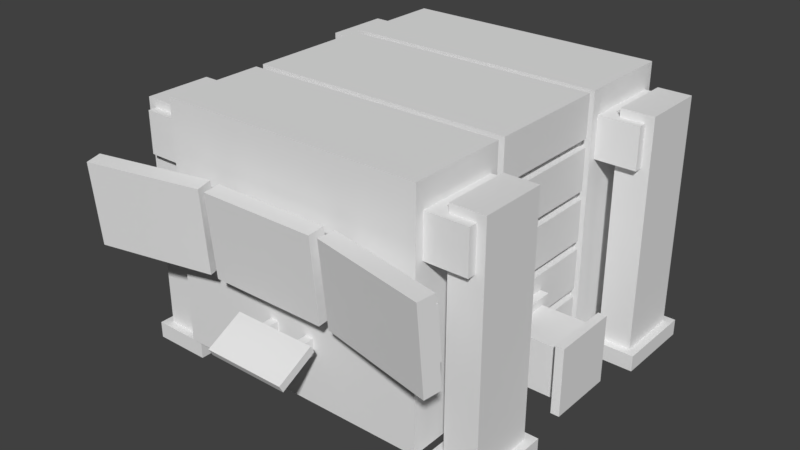 # Source: Digital_Miner.blend  (saved by Blender 2.78.0; exported with 4.5.12 LTS)
import bpy
from mathutils import Matrix  # noqa: F401  (used for matrix-valued properties, if any)

bpy.ops.wm.read_factory_settings(use_empty=True)
scene = bpy.context.scene
scene.name = 'Scene'

# ---- collections
col_collection_1 = bpy.data.collections.new('Collection 1'); scene.collection.children.link(col_collection_1)

# ---- materials (node trees are filled in below, after node groups)
mat_monitor_l = bpy.data.materials.new('monitor_l')
mat_monitor_l.alpha_threshold = 0.0
mat_monitor_l.use_transparent_shadow = False
mat_monitor_l.roughness = 0.5
mat_monitor_c = bpy.data.materials.new('monitor_c')
mat_monitor_c.alpha_threshold = 0.0
mat_monitor_c.use_transparent_shadow = False
mat_monitor_c.roughness = 0.5
mat_monitor_r = bpy.data.materials.new('monitor_r')
mat_monitor_r.alpha_threshold = 0.0
mat_monitor_r.use_transparent_shadow = False
mat_monitor_r.roughness = 0.5
mat_digital_miner = bpy.data.materials.new('digital_miner')
mat_digital_miner.alpha_threshold = 0.0
mat_digital_miner.use_transparent_shadow = False
mat_digital_miner.roughness = 0.5
mat_digital_miner_ports = bpy.data.materials.new('digital_miner_ports')
mat_digital_miner_ports.alpha_threshold = 0.0
mat_digital_miner_ports.use_transparent_shadow = False
mat_digital_miner_ports.roughness = 0.5

# ---- material node trees

# ---- world
world_world = bpy.data.worlds.new('World'); scene.world = world_world
world_world.color = (0.05088, 0.05088, 0.05088)
world_world.use_sun_shadow = False
world_world.sun_shadow_jitter_overblur = 0.0
world_world.cycles.sampling_method = 'MANUAL'

# ---- meshes
me_monitors = bpy.data.meshes.new('monitors')
me_monitors.from_pydata([(-0.4968, -0.309, 0.09632), (-0.5081, -0.2558, -0.5263), (-1.364, -0.4377, -0.5263), (-1.379, -0.3692, 0.1072), (-0.5227, -0.1872, 0.1072), (-0.534, -0.1339, -0.5154), (-1.39, -0.3159, -0.5154), (-1.353, -0.491, 0.09632), (-0.5861, -0.1896, -0.01731), (-0.5929, -0.1576, -0.3909), (-1.327, -0.3135, -0.3909), (-1.333, -0.2846, -0.01187), (-0.599, -0.1287, -0.01187), (-0.6058, -0.0967, -0.3854), (-1.339, -0.2526, -0.3854), (-1.32, -0.3455, -0.01731), (1.353, -0.491, 0.09632), (1.364, -0.4377, -0.5263), (0.5081, -0.2558, -0.5263), (0.5227, -0.1872, 0.1072), (1.379, -0.3692, 0.1072), (1.39, -0.3159, -0.5154), (0.534, -0.1339, -0.5154), (0.4968, -0.309, 0.09632), (1.32, -0.3455, -0.01731), (1.327, -0.3135, -0.3909), (0.5929, -0.1576, -0.3909), (0.599, -0.1287, -0.01187), (1.333, -0.2846, -0.01187), (1.339, -0.2526, -0.3854), (0.6058, -0.0967, -0.3854), (0.5861, -0.1896, -0.01731), (0.4375, -0.3159, 0.09632), (0.4375, -0.2615, -0.5263), (-0.4375, -0.2615, -0.5263), (-0.4375, -0.1914, 0.1072), (0.4375, -0.1914, 0.1072), (0.4375, -0.1369, -0.5154), (-0.4375, -0.1369, -0.5154), (-0.4375, -0.3159, 0.09632), (0.375, -0.1805, -0.01731), (0.375, -0.1478, -0.3909), (-0.375, -0.1478, -0.3909), (-0.375, -0.1183, -0.01187), (0.375, -0.1183, -0.01187), (0.375, -0.08557, -0.3854), (-0.375, -0.08557, -0.3854), (-0.375, -0.1805, -0.01731), (0.25, -0.1875, -0.125), (0.25, -0.1875, -0.25), (0.125, -0.1875, -0.25), (0.125, -0.0625, -0.125), (0.25, -0.0625, -0.125), (0.25, -0.0625, -0.25), (0.125, -0.0625, -0.25), (0.125, -0.1875, -0.125), (0.5825, -0.219, -0.1446), (0.5825, -0.2081, -0.2692), (0.3328, -0.1951, -0.268), (0.3361, -0.1438, -0.1381), (0.5857, -0.1569, -0.1392), (0.5857, -0.146, -0.2637), (0.3361, -0.1329, -0.2626), (0.3328, -0.206, -0.1435), (-0.25, -0.1875, -0.125), (-0.25, -0.1875, -0.25), (-0.125, -0.1875, -0.25), (-0.125, -0.0625, -0.125), (-0.25, -0.0625, -0.125), (-0.25, -0.0625, -0.25), (-0.125, -0.0625, -0.25), (-0.125, -0.1875, -0.125), (-0.5825, -0.219, -0.1446), (-0.5825, -0.2081, -0.2692), (-0.3328, -0.1951, -0.268), (-0.3361, -0.1438, -0.1381), (-0.5857, -0.1569, -0.1392), (-0.5857, -0.146, -0.2637), (-0.3361, -0.1329, -0.2626), (-0.3328, -0.206, -0.1435)], [], [(4, 0, 1, 5), (7, 3, 6, 2), (4, 3, 7, 0), (1, 2, 6, 5), (0, 7, 2, 1), (3, 4, 5, 6), (12, 8, 9, 13), (15, 11, 14, 10), (12, 11, 15, 8), (9, 10, 14, 13), (11, 12, 13, 14), (20, 16, 17, 21), (23, 19, 22, 18), (20, 19, 23, 16), (17, 18, 22, 21), (16, 23, 18, 17), (19, 20, 21, 22), (28, 24, 25, 29), (31, 27, 30, 26), (28, 27, 31, 24), (25, 26, 30, 29), (27, 28, 29, 30), (36, 32, 33, 37), (39, 35, 38, 34), (36, 35, 39, 32), (33, 34, 38, 37), (32, 39, 34, 33), (35, 36, 37, 38), (44, 40, 41, 45), (47, 43, 46, 42), (44, 43, 47, 40), (41, 42, 46, 45), (43, 44, 45, 46), (52, 48, 49, 53), (55, 51, 54, 50), (52, 51, 55, 48), (49, 50, 54, 53), (60, 59, 63, 56), (57, 58, 62, 61), (56, 63, 58, 57), (59, 60, 61, 62), (68, 64, 65, 69), (71, 67, 70, 66), (68, 67, 71, 64), (65, 66, 70, 69), (76, 75, 79, 72), (73, 74, 78, 77), (72, 79, 74, 73), (75, 76, 77, 78)])
me_monitors.polygons.foreach_set('material_index', [0, 0, 0, 0, 0, 0, 0, 0, 0, 0, 0, 2, 2, 2, 2, 2, 2, 2, 2, 2, 2, 2, 1, 1, 1, 1, 1, 1, 1, 1, 1, 1, 1, 1, 1, 1, 1, 2, 2, 2, 2, 1, 1, 1, 1, 0, 0, 0, 0])
_uv = me_monitors.uv_layers.new(name='UVMap')
_uv.uv.foreach_set('vector', [1.0, 1.0, 0.875, 1.0, 0.875, 0.375, 1.0, 0.375, 0.875, 1.0, 1.0, 1.0, 1.0, 0.375, 0.875, 0.375, 1.0, 1.0, 1.0, 0.125, 0.875, 0.125, 0.875, 1.0, 0.875, 1.0, 0.875, 0.125, 1.0, 0.125, 1.0, 1.0, 0.875, 1.0, 0.0, 1.0, 0.0, 0.375, 0.875, 0.375, 0.875, 0.3125, 0.4375, 0.3125, 0.4375, 0.0, 0.875, 0.0, 0.1875, 0.0, 0.1875, 0.03125, 0.0, 0.03125, 0.0, 0.0, 0.375, 0.0, 0.375, 0.03125, 0.1875, 0.03125, 0.1875, 0.0, 0.0, 0.0, 0.375, 0.0, 0.375, 0.03125, 0.0, 0.03125, 0.0, 0.0, 0.375, 0.0, 0.375, 0.03125, 0.0, 0.03125, 0.375, 0.2188, 0.0, 0.2188, 0.0, 0.03125, 0.375, 0.03125, 1.0, 1.0, 0.875, 1.0, 0.875, 0.375, 1.0, 0.375, 0.875, 1.0, 1.0, 1.0, 1.0, 0.375, 0.875, 0.375, 1.0, 1.0, 1.0, 0.125, 0.875, 0.125, 0.875, 1.0, 0.875, 1.0, 0.875, 0.125, 1.0, 0.125, 1.0, 1.0, 0.875, 1.0, 0.0, 1.0, 0.0, 0.375, 0.875, 0.375, 0.875, 0.3125, 0.4375, 0.3125, 0.4375, 0.0, 0.875, 0.0, 0.1875, 0.0, 0.1875, 0.03125, 0.0, 0.03125, 0.0, 0.0, 0.375, 0.0, 0.375, 0.03125, 0.1875, 0.03125, 0.1875, 0.0, 0.0, 0.0, 0.375, 0.0, 0.375, 0.03125, 0.0, 0.03125, 0.0, 0.0, 0.375, 0.0, 0.375, 0.03125, 0.0, 0.03125, 0.375, 0.2188, 0.0, 0.2188, 0.0, 0.03125, 0.375, 0.03125, 1.0, 1.0, 0.875, 1.0, 0.875, 0.375, 1.0, 0.375, 0.875, 1.0, 1.0, 1.0, 1.0, 0.375, 0.875, 0.375, 1.0, 1.0, 1.0, 0.125, 0.875, 0.125, 0.875, 1.0, 0.875, 1.0, 0.875, 0.125, 1.0, 0.125, 1.0, 1.0, 0.875, 1.0, 0.0, 1.0, 0.0, 0.375, 0.875, 0.375, 0.875, 0.3125, 0.4375, 0.3125, 0.4375, 0.0, 0.875, 0.0, 0.1875, 0.0, 0.1875, 0.03125, 0.0, 0.03125, 0.0, 0.0, 0.375, 0.0, 0.375, 0.03125, 0.1875, 0.03125, 0.1875, 0.0, 0.0, 0.0, 0.375, 0.0, 0.375, 0.03125, 0.0, 0.03125, 0.0, 0.0, 0.375, 0.0, 0.375, 0.03125, 0.0, 0.03125, 0.375, 0.2188, 0.0, 0.2188, 0.0, 0.03125, 0.375, 0.03125, 0.4375, 0.125, 0.375, 0.125, 0.375, 0.0625, 0.4375, 0.0625, 0.375, 0.1875, 0.4375, 0.1875, 0.4375, 0.25, 0.375, 0.25, 0.4375, 0.125, 0.4375, 0.1875, 0.375, 0.1875, 0.375, 0.125, 0.375, 0.0625, 0.375, 0.0, 0.4375, 0.0, 0.4375, 0.0625, 0.4375, 0.375, 0.3125, 0.375, 0.3125, 0.3438, 0.4375, 0.3438, 0.4375, 0.2812, 0.3125, 0.2812, 0.3125, 0.25, 0.4375, 0.25, 0.4375, 0.3438, 0.3125, 0.3438, 0.3125, 0.2812, 0.4375, 0.2812, 0.3125, 0.3438, 0.4375, 0.3438, 0.4375, 0.2812, 0.3125, 0.2812, 0.4375, 0.125, 0.375, 0.125, 0.375, 0.0625, 0.4375, 0.0625, 0.375, 0.1875, 0.4375, 0.1875, 0.4375, 0.25, 0.375, 0.25, 0.4375, 0.125, 0.4375, 0.1875, 0.375, 0.1875, 0.375, 0.125, 0.375, 0.0625, 0.375, 0.0, 0.4375, 0.0, 0.4375, 0.0625, 0.4375, 0.375, 0.3125, 0.375, 0.3125, 0.3438, 0.4375, 0.3438, 0.4375, 0.2812, 0.3125, 0.2812, 0.3125, 0.25, 0.4375, 0.25, 0.4375, 0.3438, 0.3125, 0.3438, 0.3125, 0.2812, 0.4375, 0.2812, 0.3125, 0.3438, 0.4375, 0.3438, 0.4375, 0.2812, 0.3125, 0.2812])
me_monitors.materials.append(mat_monitor_l)
me_monitors.materials.append(mat_monitor_c)
me_monitors.materials.append(mat_monitor_r)
me_monitors.use_remesh_preserve_volume = False
me_monitors.use_remesh_preserve_attributes = False
me_monitors.use_mirror_vertex_groups = False
me_monitors.update()
me_frame = bpy.data.meshes.new('frame')
me_frame.from_pydata([(16.0, 10.0, 12.0), (16.0, 15.0, 12.0), (-16.0, 15.0, 12.0), (-16.0, 10.0, 27.0), (16.0, 10.0, 27.0), (16.0, 15.0, 27.0), (-16.0, 15.0, 27.0), (-16.0, 10.0, 12.0), (16.0, 4.0, 12.0), (16.0, 9.0, 12.0), (-16.0, 9.0, 12.0), (-16.0, 4.0, 27.0), (16.0, 4.0, 27.0), (16.0, 9.0, 27.0), (-16.0, 9.0, 27.0), (-16.0, 4.0, 12.0), (16.0, -2.0, 12.0), (16.0, 3.0, 12.0), (-16.0, 3.0, 12.0), (-16.0, -2.0, 27.0), (16.0, -2.0, 27.0), (16.0, 3.0, 27.0), (-16.0, 3.0, 27.0), (-16.0, -2.0, 12.0), (16.0, -8.0, 12.0), (-16.0, -3.0, 12.0), (-16.0, -8.0, 27.0), (16.0, -8.0, 27.0), (16.0, -3.0, 27.0), (-16.0, -3.0, 27.0), (-16.0, -8.0, 12.0), (16.0, 16.0, 12.0), (16.0, 21.0, 12.0), (-16.0, 21.0, 12.0), (-16.0, 16.0, 27.0), (16.0, 16.0, 27.0), (16.0, 21.0, 27.0), (-16.0, 21.0, 27.0), (-16.0, 16.0, 12.0), (4.0, -8.0, 12.0), (-4.0, -8.0, 12.0), (4.0, -8.0, 20.0), (-4.0, -8.0, 20.0), (16.0, 17.0, 27.0), (16.0, 19.0, 27.0), (-16.0, 17.0, 27.0), (-16.0, 19.0, 27.0), (-16.0, 19.0, 12.0), (-16.0, 17.0, 12.0), (16.0, 17.0, 12.0), (16.0, 19.0, 12.0), (16.0, -3.0, 12.0), (4.0, -7.0, 12.0), (-4.0, -7.0, 12.0)], [], [(4, 0, 1, 5), (7, 3, 6, 2), (12, 8, 9, 13), (15, 11, 14, 10), (14, 13, 9, 10), (10, 9, 8, 15), (20, 16, 17, 21), (23, 19, 22, 18), (19, 20, 21, 22), (43, 49, 50, 44), (48, 45, 46, 47), (26, 30, 40, 42), (27, 26, 42, 41), (42, 40, 39, 41), (27, 41, 39, 24), (38, 34, 45, 48), (44, 50, 32, 36), (35, 31, 49, 43), (44, 46, 45, 43), (31, 38, 48, 49), (43, 45, 34, 35), (49, 48, 47, 50), (32, 33, 37, 36), (35, 34, 38, 31), (47, 46, 37, 33), (50, 47, 33, 32), (46, 44, 36, 37), (3, 4, 5, 6), (11, 12, 13, 14), (2, 1, 0, 7), (22, 21, 17, 18), (29, 28, 51, 25), (39, 40, 53, 52), (15, 8, 12, 11), (6, 5, 1, 2), (18, 17, 16, 23), (7, 0, 4, 3), (23, 16, 20, 19), (27, 24, 51, 28), (25, 53, 40, 30), (30, 26, 29, 25), (52, 51, 24, 39), (51, 52, 53, 25), (28, 29, 26, 27)])
me_frame.polygons.foreach_set('material_index', [0, 0, 0, 0, 0, 0, 0, 0, 0, 0, 0, 0, 0, 1, 0, 0, 0, 0, 0, 0, 0, 0, 0, 0, 0, 0, 0, 0, 0, 0, 0, 0, 0, 0, 0, 0, 0, 0, 0, 0, 0, 0, 0, 0])
_uv = me_frame.uv_layers.new(name='UVMap')
_uv.uv.foreach_set('vector', [0.3672, 0.5, 0.25, 0.5, 0.25, 0.4609, 0.3672, 0.4609, 0.3672, 0.5, 0.25, 0.5, 0.25, 0.4609, 0.3672, 0.4609, 0.3672, 0.5391, 0.25, 0.5391, 0.25, 0.5, 0.3672, 0.5, 0.3672, 0.5391, 0.25, 0.5391, 0.25, 0.5, 0.3672, 0.5, 0.0, 0.4219, 0.25, 0.4219, 0.25, 0.3047, 0.0, 0.3047, 0.0, 0.5391, 0.25, 0.5391, 0.25, 0.5781, 0.0, 0.5781, 0.3672, 0.5391, 0.25, 0.5391, 0.25, 0.5, 0.3672, 0.5, 0.3672, 0.5391, 0.25, 0.5391, 0.25, 0.5, 0.3672, 0.5, 0.25, 0.5781, 0.0, 0.5781, 0.0, 0.5391, 0.25, 0.5391, 0.2422, 0.03125, 0.007812, 0.03125, 0.007812, 0.0, 0.2422, 0.0, 0.2422, 0.03125, 0.007812, 0.03125, 0.007812, 0.0, 0.2422, 0.0, 0.0, 0.5391, 0.0, 0.4219, 0.09375, 0.4219, 0.09375, 0.4844, 0.25, 0.5391, 0.0, 0.5391, 0.09375, 0.4844, 0.1562, 0.4844, 0.0, 0.5, 0.0, 0.0, 0.5, 0.0, 0.5, 0.5, 0.25, 0.5391, 0.1562, 0.4844, 0.1562, 0.4219, 0.25, 0.4219, 0.3672, 0.4609, 0.25, 0.4609, 0.25, 0.4531, 0.3672, 0.4531, 0.3672, 0.4375, 0.25, 0.4375, 0.25, 0.4219, 0.3672, 0.4219, 0.3672, 0.4609, 0.25, 0.4609, 0.25, 0.4531, 0.3672, 0.4531, 0.0, 0.04688, 0.25, 0.04688, 0.25, 0.0625, 0.0, 0.0625, 0.25, 0.07031, 0.0, 0.07031, 0.0, 0.0625, 0.25, 0.0625, 0.0, 0.0625, 0.25, 0.0625, 0.25, 0.07031, 0.0, 0.07031, 0.25, 0.0625, 0.0, 0.0625, 0.0, 0.04688, 0.25, 0.04688, 0.25, 0.07031, 0.0, 0.07031, 0.0, 0.1875, 0.25, 0.1875, 0.25, 0.3047, 0.0, 0.3047, 0.0, 0.1875, 0.25, 0.1875, 0.3672, 0.4375, 0.25, 0.4375, 0.25, 0.4219, 0.3672, 0.4219, 0.25, 0.04688, 0.0, 0.04688, 0.0, 0.03125, 0.25, 0.03125, 0.25, 0.04688, 0.0, 0.04688, 0.0, 0.03125, 0.25, 0.03125, 0.25, 0.07031, 0.0, 0.07031, 0.0, 0.03125, 0.25, 0.03125, 0.25, 0.5781, 0.0, 0.5781, 0.0, 0.5391, 0.25, 0.5391, 0.0, 0.03125, 0.25, 0.03125, 0.25, 0.07031, 0.0, 0.07031, 0.0, 0.4219, 0.25, 0.4219, 0.25, 0.3047, 0.0, 0.3047, 0.0, 0.3047, 0.25, 0.3047, 0.25, 0.4219, 0.0, 0.4219, 0.1562, 0.07031, 0.09375, 0.07031, 0.09375, 0.0625, 0.1562, 0.0625, 0.0, 0.4219, 0.25, 0.4219, 0.25, 0.5391, 0.0, 0.5391, 0.0, 0.1875, 0.25, 0.1875, 0.25, 0.07031, 0.0, 0.07031, 0.0, 0.5391, 0.25, 0.5391, 0.25, 0.5781, 0.0, 0.5781, 0.0, 0.1875, 0.25, 0.1875, 0.25, 0.3047, 0.0, 0.3047, 0.0, 0.4219, 0.25, 0.4219, 0.25, 0.5391, 0.0, 0.5391, 0.3672, 0.5781, 0.25, 0.5781, 0.25, 0.5391, 0.3672, 0.5391, 0.0, 0.5391, 0.09375, 0.5703, 0.09375, 0.5781, 0.0, 0.5781, 0.3672, 0.5781, 0.25, 0.5781, 0.25, 0.5391, 0.3672, 0.5391, 0.1562, 0.5703, 0.25, 0.5391, 0.25, 0.5781, 0.1562, 0.5781, 0.25, 0.5391, 0.1562, 0.5703, 0.09375, 0.5703, 0.0, 0.5391, 0.0, 0.5391, 0.25, 0.5391, 0.25, 0.5781, 0.0, 0.5781])
me_frame.materials.append(mat_digital_miner)
me_frame.materials.append(mat_digital_miner_ports)
me_frame.use_remesh_preserve_volume = False
me_frame.use_remesh_preserve_attributes = False
me_frame.use_mirror_vertex_groups = False
me_frame.update()
me_power_connector_2 = bpy.data.meshes.new('power_connector_2')
me_power_connector_2.from_pydata([(17.0, 12.0, 12.0), (17.0, 20.0, 12.0), (16.0, 20.0, 12.0), (16.0, 12.0, 20.0), (17.0, 12.0, 20.0), (17.0, 20.0, 20.0), (16.0, 20.0, 20.0), (16.0, 12.0, 12.0), (24.0, 12.0, 12.0), (24.0, 20.0, 12.0), (23.0, 20.0, 12.0), (23.0, 12.0, 20.0), (24.0, 12.0, 20.0), (24.0, 20.0, 20.0), (23.0, 20.0, 20.0), (23.0, 12.0, 12.0), (23.0, 13.0, 13.0), (23.0, 19.0, 13.0), (23.0, 13.0, 19.0), (23.0, 19.0, 19.0), (17.0, 19.0, 19.0), (17.0, 13.0, 19.0), (17.0, 19.0, 13.0), (17.0, 13.0, 13.0)], [], [(4, 0, 1, 5), (4, 3, 7, 0), (1, 2, 6, 5), (0, 7, 2, 1), (3, 4, 5, 6), (12, 8, 9, 13), (15, 11, 14, 10), (12, 11, 15, 8), (9, 10, 14, 13), (8, 15, 10, 9), (11, 12, 13, 14), (16, 23, 22, 17), (17, 22, 20, 19), (18, 21, 23, 16), (21, 18, 19, 20)])
me_power_connector_2.polygons.foreach_set('material_index', [1, 0, 0, 0, 0, 1, 1, 0, 0, 0, 0, 0, 0, 0, 0])
_uv = me_power_connector_2.uv_layers.new(name='UVMap')
_uv.uv.foreach_set('vector', [1.0, 0.5, 0.5, 0.5, 0.5, 0.0, 1.0, 0.0, 0.7969, 0.7656, 0.7969, 0.7812, 0.6719, 0.7812, 0.6719, 0.7656, 0.6719, 0.6406, 0.6719, 0.625, 0.7969, 0.625, 0.7969, 0.6406, 0.6719, 0.7656, 0.6562, 0.7656, 0.6562, 0.6406, 0.6719, 0.6406, 0.8125, 0.7656, 0.7969, 0.7656, 0.7969, 0.6406, 0.8125, 0.6406, 1.0, 0.5, 0.5, 0.5, 0.5, 0.0, 1.0, 0.0, 1.0, 0.5, 0.5, 0.5, 0.5, 0.0, 1.0, 0.0, 0.7969, 0.7656, 0.7969, 0.7812, 0.6719, 0.7812, 0.6719, 0.7656, 0.6719, 0.6406, 0.6719, 0.625, 0.7969, 0.625, 0.7969, 0.6406, 0.6719, 0.7656, 0.6562, 0.7656, 0.6562, 0.6406, 0.6719, 0.6406, 0.8125, 0.7656, 0.7969, 0.7656, 0.7969, 0.6406, 0.8125, 0.6406, 0.8281, 0.5547, 0.8281, 0.6016, 0.7812, 0.6016, 0.7812, 0.5547, 0.7812, 0.5547, 0.7812, 0.6016, 0.7344, 0.6016, 0.7344, 0.5547, 0.875, 0.5547, 0.875, 0.6016, 0.8281, 0.6016, 0.8281, 0.5547, 0.6875, 0.6016, 0.6875, 0.5547, 0.7344, 0.5547, 0.7344, 0.6016])
me_power_connector_2.materials.append(mat_digital_miner)
me_power_connector_2.materials.append(mat_digital_miner_ports)
me_power_connector_2.use_remesh_preserve_volume = False
me_power_connector_2.use_remesh_preserve_attributes = False
me_power_connector_2.use_mirror_vertex_groups = False
me_power_connector_2.update()
me_power_connector_1 = bpy.data.meshes.new('power_connector_1')
me_power_connector_1.from_pydata([(4.0, 23.0, 12.0), (4.0, 24.0, 12.0), (-4.0, 24.0, 12.0), (-4.0, 23.0, 20.0), (4.0, 23.0, 20.0), (4.0, 24.0, 20.0), (-4.0, 24.0, 20.0), (-4.0, 23.0, 12.0), (3.0, 20.0, 13.0), (3.0, 23.0, 13.0), (-3.0, 23.0, 13.0), (-3.0, 20.0, 19.0), (3.0, 20.0, 19.0), (3.0, 23.0, 19.0), (-3.0, 23.0, 19.0), (-3.0, 20.0, 13.0), (3.0, 20.0, 2.0), (3.0, 22.0, 2.0), (-3.0, 22.0, 2.0), (-3.0, 20.0, 13.0), (3.0, 20.0, 13.0), (3.0, 22.0, 13.0), (-3.0, 22.0, 13.0), (-3.0, 20.0, 2.0)], [], [(4, 0, 1, 5), (7, 3, 6, 2), (4, 3, 7, 0), (1, 2, 6, 5), (0, 7, 2, 1), (3, 4, 5, 6), (12, 8, 9, 13), (15, 11, 14, 10), (8, 15, 10, 9), (11, 12, 13, 14), (20, 16, 17, 21), (23, 19, 22, 18), (17, 18, 22, 21), (16, 23, 18, 17)])
me_power_connector_1.polygons.foreach_set('material_index', [0, 0, 1, 1, 0, 0, 0, 0, 0, 0, 0, 0, 0, 0])
_uv = me_power_connector_1.uv_layers.new(name='UVMap')
_uv.uv.foreach_set('vector', [0.8125, 0.7656, 0.8125, 0.6406, 0.7969, 0.6406, 0.7969, 0.7656, 0.6562, 0.6406, 0.6562, 0.7656, 0.6719, 0.7656, 0.6719, 0.6406, 1.0, 0.5, 0.5, 0.5, 0.5, 0.0, 1.0, 0.0, 1.0, 0.0, 0.5, 0.0, 0.5, 0.5, 1.0, 0.5, 0.7969, 0.625, 0.6719, 0.625, 0.6719, 0.6406, 0.7969, 0.6406, 0.6719, 0.7812, 0.7969, 0.7812, 0.7969, 0.7656, 0.6719, 0.7656, 0.7344, 0.625, 0.6875, 0.625, 0.6875, 0.6016, 0.7344, 0.6016, 0.8281, 0.625, 0.7812, 0.625, 0.7812, 0.6016, 0.8281, 0.6016, 0.875, 0.625, 0.8281, 0.625, 0.8281, 0.6016, 0.875, 0.6016, 0.7812, 0.625, 0.7344, 0.625, 0.7344, 0.6016, 0.7812, 0.6016, 0.8906, 0.7266, 0.8906, 0.6406, 0.875, 0.6406, 0.875, 0.7266, 0.8125, 0.6406, 0.8125, 0.7266, 0.8281, 0.7266, 0.8281, 0.6406, 0.875, 0.6406, 0.8281, 0.6406, 0.8281, 0.7266, 0.875, 0.7266, 0.875, 0.625, 0.8281, 0.625, 0.8281, 0.6406, 0.875, 0.6406])
me_power_connector_1.materials.append(mat_digital_miner)
me_power_connector_1.materials.append(mat_digital_miner_ports)
me_power_connector_1.use_remesh_preserve_volume = False
me_power_connector_1.use_remesh_preserve_attributes = False
me_power_connector_1.use_mirror_vertex_groups = False
me_power_connector_1.update()
me_core = bpy.data.meshes.new('core')
me_core.from_pydata([(16.0, -8.0, 28.0), (16.0, 21.0, 28.0), (-16.0, 21.0, 28.0), (-16.0, -8.0, 40.0), (16.0, -8.0, 40.0), (16.0, 21.0, 40.0), (-16.0, 21.0, 40.0), (-16.0, -8.0, 28.0), (16.0, -8.0, -1.0), (16.0, 21.0, -1.0), (-16.0, 21.0, -1.0), (-16.0, -8.0, 11.0), (16.0, -8.0, 11.0), (16.0, 21.0, 11.0), (-16.0, 21.0, 11.0), (-16.0, -8.0, -1.0), (16.0, 0.0, 40.0), (16.0, 9.0, 40.0), (16.0, 17.0, 40.0), (16.0, 19.0, 40.0), (-16.0, 0.0, 40.0), (-16.0, 9.0, 40.0), (-16.0, 17.0, 40.0), (-16.0, 19.0, 40.0), (-16.0, 19.0, 28.0), (-16.0, 17.0, 28.0), (-16.0, 9.0, 28.0), (-16.0, 0.0, 28.0), (16.0, 0.0, 28.0), (16.0, 9.0, 28.0), (16.0, 17.0, 28.0), (16.0, 19.0, 28.0), (-4.0, -4.0, 40.0), (-4.0, 0.0, 40.0), (-4.0, 4.0, 40.0), (4.0, -4.0, 40.0), (4.0, 0.0, 40.0), (4.0, 4.0, 40.0), (16.0, 0.0, 11.0), (16.0, 9.0, 11.0), (16.0, 17.0, 11.0), (16.0, 19.0, 11.0), (-16.0, 0.0, 11.0), (-16.0, 9.0, 11.0), (-16.0, 17.0, 11.0), (-16.0, 19.0, 11.0), (-16.0, 19.0, -1.0), (-16.0, 17.0, -1.0), (-16.0, 9.0, -1.0), (-16.0, 0.0, -1.0), (16.0, 0.0, -1.0), (16.0, 9.0, -1.0), (16.0, 17.0, -1.0), (16.0, 19.0, -1.0), (4.0, -4.0, -1.0), (4.0, 0.0, -1.0), (4.0, 4.0, -1.0), (-4.0, -4.0, -1.0), (-4.0, 0.0, -1.0), (-4.0, 4.0, -1.0), (-15.0, -7.0, 28.0), (-15.0, 20.0, 28.0), (-15.0, -7.0, 11.0), (15.0, -7.0, 28.0), (15.0, 20.0, 28.0), (-15.0, 20.0, 11.0), (15.0, -7.0, 11.0), (15.0, 20.0, 11.0)], [], [(21, 34, 37, 17), (0, 4, 3, 7), (0, 28, 16, 4), (8, 12, 11, 15), (32, 3, 4, 35), (1, 2, 6, 5), (39, 43, 42, 38), (41, 45, 44, 40), (8, 15, 57, 54), (9, 10, 14, 13), (25, 30, 29, 26), (3, 32, 33, 20), (51, 50, 55, 56), (19, 23, 22, 18), (19, 5, 6, 23), (35, 36, 33, 32), (36, 37, 34, 33), (17, 37, 36, 16), (3, 20, 27, 7), (27, 28, 0, 7), (24, 31, 30, 25), (22, 23, 24, 25), (24, 23, 6, 2), (28, 29, 17, 16), (21, 22, 25, 26), (30, 31, 19, 18), (19, 31, 1, 5), (29, 30, 18, 17), (35, 4, 16, 36), (46, 53, 52, 47), (9, 53, 46, 10), (51, 56, 59, 48), (57, 58, 55, 54), (58, 59, 56, 55), (26, 29, 28, 27), (57, 15, 49, 58), (48, 59, 58, 49), (8, 50, 38, 12), (14, 45, 41, 13), (44, 45, 46, 47), (46, 45, 14, 10), (50, 51, 39, 38), (43, 44, 47, 48), (52, 53, 41, 40), (41, 53, 9, 13), (51, 52, 40, 39), (1, 31, 24, 2), (38, 42, 11, 12), (50, 8, 54, 55), (21, 20, 33, 34), (11, 42, 49, 15), (18, 22, 21, 17), (47, 52, 51, 48), (20, 21, 26, 27), (42, 43, 48, 49), (40, 44, 43, 39), (62, 60, 61, 65), (67, 65, 61, 64), (60, 62, 66, 63), (67, 64, 63, 66)])
me_core.polygons.foreach_set('material_index', [0, 0, 0, 0, 0, 0, 0, 0, 0, 0, 0, 0, 0, 0, 0, 1, 1, 0, 0, 0, 0, 0, 0, 0, 0, 0, 0, 0, 0, 0, 0, 0, 0, 0, 0, 0, 0, 0, 0, 0, 0, 0, 0, 0, 0, 0, 0, 0, 0, 0, 0, 0, 0, 0, 0, 0, 0, 0, 0, 0])
_uv = me_core.uv_layers.new(name='UVMap')
_uv.uv.foreach_set('vector', [0.5938, 0.7734, 0.5, 0.8125, 0.4375, 0.8125, 0.3438, 0.7734, 0.3438, 0.9062, 0.3438, 1.0, 0.09375, 1.0, 0.09375, 0.9062, 0.0, 0.9062, 0.0, 0.8438, 0.09375, 0.8438, 0.09375, 0.9062, 0.3438, 0.9062, 0.3438, 1.0, 0.09375, 1.0, 0.09375, 0.9062, 0.5, 0.875, 0.5938, 0.9062, 0.3438, 0.9062, 0.4375, 0.875, 0.5938, 0.9062, 0.3438, 0.9062, 0.3438, 1.0, 0.5938, 1.0, 0.3438, 0.7734, 0.5938, 0.7734, 0.5938, 0.8438, 0.3438, 0.8438, 0.3438, 0.6953, 0.5938, 0.6953, 0.5938, 0.7109, 0.3438, 0.7109, 0.3438, 0.9062, 0.09375, 0.9062, 0.1875, 0.875, 0.25, 0.875, 0.5938, 0.9062, 0.3438, 0.9062, 0.3438, 1.0, 0.5938, 1.0, 0.09375, 0.7109, 0.3438, 0.7109, 0.3438, 0.7734, 0.09375, 0.7734, 0.5938, 0.9062, 0.5, 0.875, 0.5, 0.8438, 0.5938, 0.8438, 0.3438, 0.7734, 0.3438, 0.8438, 0.25, 0.8438, 0.25, 0.8125, 1.0, 0.2031, 1.0, 0.7031, 0.9688, 0.7031, 0.9688, 0.2031, 0.3438, 0.6953, 0.3438, 0.6797, 0.5938, 0.6797, 0.5938, 0.6953, 0.0, 0.5, 0.0, 0.25, 0.5, 0.25, 0.5, 0.5, 0.0, 0.25, 0.0, 0.0, 0.5, 0.0, 0.5, 0.25, 0.3438, 0.7734, 0.4375, 0.8125, 0.4375, 0.8438, 0.3438, 0.8438, 0.0, 0.9062, 0.0, 0.8438, 0.09375, 0.8438, 0.09375, 0.9062, 0.09375, 0.8438, 0.3438, 0.8438, 0.3438, 0.9062, 0.09375, 0.9062, 0.09375, 0.6953, 0.3438, 0.6953, 0.3438, 0.7109, 0.09375, 0.7109, 0.9688, 0.01562, 1.0, 0.01562, 1.0, 0.2031, 0.9688, 0.2031, 0.09375, 0.6953, 0.0, 0.6953, 0.0, 0.6797, 0.09375, 0.6797, 0.5156, 0.1406, 0.5156, 0.0, 0.7031, 0.0, 0.7031, 0.1406, 0.0, 0.7734, 0.0, 0.7109, 0.09375, 0.7109, 0.09375, 0.7734, 0.9688, 0.01562, 1.0, 0.01562, 1.0, 0.2031, 0.9688, 0.2031, 0.09375, 0.6953, 0.0, 0.6953, 0.0, 0.6797, 0.09375, 0.6797, 0.0, 0.7734, 0.0, 0.7109, 0.09375, 0.7109, 0.09375, 0.7734, 0.4375, 0.875, 0.3438, 0.9062, 0.3438, 0.8438, 0.4375, 0.8438, 1.0, 0.2031, 1.0, 0.7031, 0.9688, 0.7031, 0.9688, 0.2031, 0.3438, 0.6797, 0.3438, 0.6953, 0.09375, 0.6953, 0.09375, 0.6797, 0.3438, 0.7734, 0.25, 0.8125, 0.1875, 0.8125, 0.09375, 0.7734, 0.1875, 0.875, 0.1875, 0.8438, 0.25, 0.8438, 0.25, 0.875, 0.1875, 0.8438, 0.1875, 0.8125, 0.25, 0.8125, 0.25, 0.8438, 0.09375, 0.7734, 0.3438, 0.7734, 0.3438, 0.8438, 0.09375, 0.8438, 0.1875, 0.875, 0.09375, 0.9062, 0.09375, 0.8438, 0.1875, 0.8438, 0.09375, 0.7734, 0.1875, 0.8125, 0.1875, 0.8438, 0.09375, 0.8438, 0.0, 0.9062, 0.0, 0.8438, 0.09375, 0.8438, 0.09375, 0.9062, 0.5938, 0.6797, 0.5938, 0.6953, 0.3438, 0.6953, 0.3438, 0.6797, 0.9688, 0.01562, 1.0, 0.01562, 1.0, 0.2031, 0.9688, 0.2031, 0.09375, 0.6953, 0.0, 0.6953, 0.0, 0.6797, 0.09375, 0.6797, 0.5156, 0.1406, 0.5156, 0.0, 0.7031, 0.0, 0.7031, 0.1406, 0.0, 0.7734, 0.0, 0.7109, 0.09375, 0.7109, 0.09375, 0.7734, 0.9688, 0.01562, 1.0, 0.01562, 1.0, 0.2031, 0.9688, 0.2031, 0.09375, 0.6953, 0.0, 0.6953, 0.0, 0.6797, 0.09375, 0.6797, 0.0, 0.7734, 0.0, 0.7109, 0.09375, 0.7109, 0.09375, 0.7734, 0.3438, 0.6797, 0.3438, 0.6953, 0.09375, 0.6953, 0.09375, 0.6797, 0.3438, 0.8438, 0.5938, 0.8438, 0.5938, 0.9062, 0.3438, 0.9062, 0.3438, 0.8438, 0.3438, 0.9062, 0.25, 0.875, 0.25, 0.8438, 0.5938, 0.7734, 0.5938, 0.8438, 0.5, 0.8438, 0.5, 0.8125, 0.0, 0.9062, 0.0, 0.8438, 0.09375, 0.8438, 0.09375, 0.9062, 0.3438, 0.7109, 0.5938, 0.7109, 0.5938, 0.7734, 0.3438, 0.7734, 0.09375, 0.7109, 0.3438, 0.7109, 0.3438, 0.7734, 0.09375, 0.7734, 0.5156, 0.1406, 0.5156, 0.0, 0.7031, 0.0, 0.7031, 0.1406, 0.5156, 0.1406, 0.5156, 0.0, 0.7031, 0.0, 0.7031, 0.1406, 0.3438, 0.7109, 0.5938, 0.7109, 0.5938, 0.7734, 0.3438, 0.7734, 0.9688, 0.4219, 0.7031, 0.4219, 0.7031, 0.0, 0.9688, 0.0, 0.9531, 0.4219, 0.7188, 0.4219, 0.7188, 0.5547, 0.9531, 0.5547, 0.9531, 0.4219, 0.9531, 0.5547, 0.7188, 0.5547, 0.7188, 0.4219, 0.7031, 0.0, 0.9688, 0.0, 0.9688, 0.4219, 0.7031, 0.4219])
me_core.materials.append(mat_digital_miner)
me_core.materials.append(mat_digital_miner_ports)
me_core.use_remesh_preserve_volume = False
me_core.use_remesh_preserve_attributes = False
me_core.use_mirror_vertex_groups = False
me_core.update()
me_support_beams = bpy.data.meshes.new('support_beams')
me_support_beams.from_pydata([(1.438, -7.923e-08, -1.375), (1.438, -8.643e-08, -1.5), (1.0, -8.643e-08, -1.5), (1.0, 0.625, -1.375), (1.438, 0.625, -1.375), (1.438, 0.625, -1.5), (1.0, 0.625, -1.5), (1.0, -7.923e-08, -1.375), (1.375, 0.0625, 0.375), (1.375, 0.0625, -1.375), (1.125, 0.0625, -1.375), (1.125, 0.5625, 0.375), (1.375, 0.5625, 0.375), (1.375, 0.5625, -1.375), (1.125, 0.5625, -1.375), (1.125, 0.0625, 0.375), (1.0, 0.0, -5.464e-09), (1.062, 0.5, 0.3125), (1.062, 0.5, -2.186e-08), (1.0, 0.625, -2.186e-08), (1.0, 1.49e-08, 0.3125), (1.312, 0.5, 0.3125), (1.312, 0.5, -2.186e-08), (1.0, 0.625, 0.3125), (1.312, 0.625, 0.3125), (1.312, 0.625, -2.732e-08), (1.312, 1.801e-08, 0.3125), (1.312, 5.829e-16, 5.829e-16), (1.062, 0.125, 0.3125), (1.312, 0.125, 0.3125), (1.312, 0.125, -5.464e-09), (1.062, 0.125, -5.464e-09)], [], [(4, 0, 1, 5), (7, 3, 6, 2), (4, 3, 7, 0), (1, 2, 6, 5), (0, 7, 2, 1), (3, 4, 5, 6), (12, 8, 9, 13), (15, 11, 14, 10), (12, 11, 15, 8), (8, 15, 10, 9), (11, 12, 13, 14), (17, 28, 31, 18), (17, 23, 20, 28), (31, 16, 19, 18), (24, 21, 22, 25), (24, 23, 17, 21), (22, 18, 19, 25), (21, 17, 18, 22), (23, 24, 25, 19), (29, 26, 27, 30), (29, 28, 20, 26), (27, 16, 31, 30), (26, 20, 16, 27), (28, 29, 30, 31)])
_uv = me_support_beams.uv_layers.new(name='UVMap')
_uv.uv.foreach_set('vector', [0.8516, 0.9375, 0.8516, 0.8594, 0.8672, 0.8594, 0.8672, 0.9375, 0.7969, 0.8594, 0.7969, 0.9375, 0.7812, 0.9375, 0.7812, 0.8594, 0.8516, 0.9375, 0.7969, 0.9375, 0.7969, 0.8594, 0.8516, 0.8594, 0.8672, 0.8594, 0.9219, 0.8594, 0.9219, 0.9375, 0.8672, 0.9375, 0.8516, 0.8594, 0.7969, 0.8594, 0.7969, 0.8438, 0.8516, 0.8438, 0.9219, 0.9531, 0.8672, 0.9531, 0.8672, 0.9375, 0.9219, 0.9375, 0.75, 1.0, 0.6875, 1.0, 0.6875, 0.7812, 0.75, 0.7812, 0.6562, 1.0, 0.5938, 1.0, 0.5938, 0.7812, 0.6562, 0.7812, 0.8125, 1.0, 0.7812, 1.0, 0.7812, 0.9375, 0.8125, 0.9375, 0.6875, 1.0, 0.6562, 1.0, 0.6562, 0.7812, 0.6875, 0.7812, 0.7812, 1.0, 0.75, 1.0, 0.75, 0.7812, 0.7812, 0.7812, 0.9609, 0.8828, 0.9609, 0.9297, 0.9219, 0.9297, 0.9219, 0.8828, 0.9609, 0.9844, 0.9766, 0.9922, 0.8984, 0.9922, 0.9141, 0.9844, 0.9141, 0.8281, 0.8984, 0.8203, 0.9766, 0.8203, 0.9609, 0.8281, 0.9609, 0.9688, 0.9609, 0.9844, 0.9219, 0.9844, 0.9219, 0.9688, 0.9766, 0.9531, 0.9766, 0.9922, 0.9609, 0.9844, 0.9609, 0.9531, 0.9609, 0.8594, 0.9609, 0.8281, 0.9766, 0.8203, 0.9766, 0.8594, 0.9609, 0.9688, 0.9609, 0.9375, 0.9219, 0.9375, 0.9219, 0.9688, 0.9609, 0.9688, 0.9609, 0.9297, 0.9219, 0.9297, 0.9219, 0.9688, 0.9609, 0.8438, 0.9609, 0.8281, 0.9219, 0.8281, 0.9219, 0.8438, 0.9141, 0.9531, 0.9141, 0.9844, 0.8984, 0.9922, 0.8984, 0.9531, 0.8984, 0.8594, 0.8984, 0.8203, 0.9141, 0.8281, 0.9141, 0.8594, 0.9609, 0.8438, 0.9609, 0.8828, 0.9219, 0.8828, 0.9219, 0.8438, 0.9609, 0.875, 0.9609, 0.8438, 0.9219, 0.8438, 0.9219, 0.875])
me_support_beams.materials.append(mat_digital_miner)
me_support_beams.use_remesh_preserve_volume = False
me_support_beams.use_remesh_preserve_attributes = False
me_support_beams.use_mirror_vertex_groups = False
me_support_beams.update()
me_keyboard = bpy.data.meshes.new('keyboard')
me_keyboard.from_pydata([(0.1875, -0.3125, -0.8125), (0.1875, -0.375, -0.9375), (0.125, -0.375, -0.9375), (0.125, -0.0625, -0.8125), (0.1875, -0.0625, -0.8125), (0.1875, -0.0625, -0.9375), (0.125, -0.0625, -0.9375), (0.125, -0.3125, -0.8125), (-0.125, -0.3125, -0.8125), (-0.125, -0.375, -0.9375), (-0.1875, -0.375, -0.9375), (-0.1875, -0.0625, -0.8125), (-0.125, -0.0625, -0.8125), (-0.125, -0.0625, -0.9375), (-0.1875, -0.0625, -0.9375), (-0.1875, -0.3125, -0.8125), (0.25, -0.2973, -0.8001), (0.25, -0.445, -0.9155), (-0.25, -0.445, -0.9155), (-0.25, -0.2095, -0.8109), (0.25, -0.2095, -0.8109), (0.25, -0.4065, -0.9648), (-0.25, -0.4065, -0.9648), (-0.25, -0.2973, -0.8001), (0.3125, -0.2131, -0.7417), (0.3125, -0.489, -0.8884), (-0.3125, -0.489, -0.8884), (-0.3125, -0.1837, -0.7968), (0.3125, -0.1837, -0.7968), (0.3125, -0.4597, -0.9436), (-0.3125, -0.4597, -0.9436), (-0.3125, -0.2131, -0.7417)], [], [(4, 0, 1, 5), (7, 3, 6, 2), (4, 3, 7, 0), (1, 2, 6, 5), (12, 8, 9, 13), (15, 11, 14, 10), (12, 11, 15, 8), (9, 10, 14, 13), (20, 16, 17, 21), (23, 19, 22, 18), (17, 18, 22, 21), (19, 20, 21, 22), (28, 24, 25, 29), (31, 27, 30, 26), (28, 27, 31, 24), (25, 26, 30, 29), (24, 31, 26, 25), (27, 28, 29, 30)])
_uv = me_keyboard.uv_layers.new(name='UVMap')
_uv.uv.foreach_set('vector', [0.4766, 0.1406, 0.4766, 0.1094, 0.4922, 0.1016, 0.4922, 0.1406, 0.4688, 0.1094, 0.4688, 0.1406, 0.4531, 0.1406, 0.4531, 0.1016, 0.4766, 0.1406, 0.4688, 0.1406, 0.4688, 0.1094, 0.4766, 0.1094, 0.5, 0.1016, 0.4922, 0.1016, 0.4922, 0.1406, 0.5, 0.1406, 0.4766, 0.1406, 0.4766, 0.1094, 0.4922, 0.1016, 0.4922, 0.1406, 0.4688, 0.1094, 0.4688, 0.1406, 0.4531, 0.1406, 0.4531, 0.1016, 0.4766, 0.1406, 0.4688, 0.1406, 0.4688, 0.1094, 0.4766, 0.1094, 0.5, 0.1016, 0.4922, 0.1016, 0.4922, 0.1406, 0.5, 0.1406, 0.4453, 0.1406, 0.4531, 0.1328, 0.4531, 0.1094, 0.4453, 0.1094, 0.375, 0.1328, 0.3828, 0.1406, 0.3828, 0.1094, 0.375, 0.1094, 0.4453, 0.1016, 0.3828, 0.1016, 0.3828, 0.1094, 0.4453, 0.1094, 0.3828, 0.1406, 0.4453, 0.1406, 0.4453, 0.1094, 0.3828, 0.1094, 0.4688, 0.01562, 0.4688, 0.007812, 0.4297, 0.007812, 0.4297, 0.01562, 0.4688, 0.1016, 0.4688, 0.09375, 0.4297, 0.09375, 0.4297, 0.1016, 0.4688, 0.01562, 0.4688, 0.09375, 0.4766, 0.09375, 0.4766, 0.01562, 0.4219, 0.01562, 0.4219, 0.09375, 0.4297, 0.09375, 0.4297, 0.01562, 0.4219, 0.1016, 0.2656, 0.1016, 0.2656, 0.02344, 0.4219, 0.02344, 0.4688, 0.09375, 0.4688, 0.01562, 0.4297, 0.01562, 0.4297, 0.09375])
me_keyboard.materials.append(mat_digital_miner)
me_keyboard.use_remesh_preserve_volume = False
me_keyboard.use_remesh_preserve_attributes = False
me_keyboard.use_mirror_vertex_groups = False
me_keyboard.update()

# ---- objects
ob_monitors = bpy.data.objects.new('monitors', me_monitors)
ob_frame = bpy.data.objects.new('frame', me_frame)
ob_power_connector_2 = bpy.data.objects.new('power_connector_2', me_power_connector_2)
ob_power_connector_1 = bpy.data.objects.new('power_connector_1', me_power_connector_1)
ob_core = bpy.data.objects.new('core', me_core)
ob_support_beams = bpy.data.objects.new('support_beams', me_support_beams)
ob_keyboard = bpy.data.objects.new('keyboard', me_keyboard)

# ---- transforms, parenting, visibility, modifiers, constraints
ob_monitors.location = (-0.5, -0.5, 1.5)
ob_monitors.rotation_mode = 'ZYX'
ob_monitors.lineart.crease_threshold = 0.0
ob_frame.location = (-0.5, -0.5, 1.5)
ob_frame.rotation_mode = 'ZYX'
ob_frame.rotation_euler = (-1.571, -2.22e-16, -2.22e-16)
ob_frame.scale = (0.0625, 0.0625, 0.0625)
ob_frame.lineart.crease_threshold = 0.0
ob_power_connector_2.location = (-0.5, -0.5, 1.5)
ob_power_connector_2.rotation_mode = 'ZYX'
ob_power_connector_2.rotation_euler = (-1.571, -2.22e-16, -2.22e-16)
ob_power_connector_2.scale = (0.0625, 0.0625, 0.0625)
ob_power_connector_2.lineart.crease_threshold = 0.0
_m = ob_power_connector_2.modifiers.new('Mirror', 'MIRROR')
ob_power_connector_1.location = (-0.5, -0.5, 1.5)
ob_power_connector_1.rotation_mode = 'ZYX'
ob_power_connector_1.rotation_euler = (-1.571, -2.22e-16, -2.22e-16)
ob_power_connector_1.scale = (0.0625, 0.0625, 0.0625)
ob_power_connector_1.lineart.crease_threshold = 0.0
ob_core.location = (-0.5, -0.5, 1.5)
ob_core.rotation_mode = 'ZYX'
ob_core.rotation_euler = (-1.571, -2.22e-16, -2.22e-16)
ob_core.scale = (0.0625, 0.0625, 0.0625)
ob_core.lineart.crease_threshold = 0.0
ob_support_beams.location = (-0.5, -0.5, 1.5)
ob_support_beams.rotation_mode = 'ZYX'
ob_support_beams.lineart.crease_threshold = 0.0
_m = ob_support_beams.modifiers.new('Mirror', 'MIRROR')
_m = ob_support_beams.modifiers.new('Array', 'ARRAY')
_m.use_constant_offset = True
_m.constant_offset_displace = (0.0, 1.812, 0.0)
_m.use_relative_offset = False
_m.relative_offset_displace = (0.0, 0.0, 0.0)
ob_keyboard.location = (-0.5, -0.5, 1.5)
ob_keyboard.rotation_mode = 'ZYX'
ob_keyboard.lineart.crease_threshold = 0.0

# ---- collection membership
col_collection_1.objects.link(ob_monitors)
col_collection_1.objects.link(ob_frame)
col_collection_1.objects.link(ob_power_connector_2)
col_collection_1.objects.link(ob_power_connector_1)
col_collection_1.objects.link(ob_core)
col_collection_1.objects.link(ob_support_beams)
col_collection_1.objects.link(ob_keyboard)

# ---- scene / render settings (as saved in the file)
scene.frame_start = 1; scene.frame_end = 250; scene.frame_set(1)
scene.render.engine = 'BLENDER_EEVEE_NEXT'
scene.render.resolution_percentage = 50
scene.render.dither_intensity = 0.0
scene.cycles.use_denoising = False
scene.cycles.samples = 128
scene.cycles.sampling_pattern = 'TABULATED_SOBOL'
scene.cycles.light_sampling_threshold = 0.0
scene.cycles.use_adaptive_sampling = False
scene.cycles.use_light_tree = False
scene.cycles.blur_glossy = 0.0
scene.cycles.sample_clamp_indirect = 0.0
scene.view_settings.view_transform = 'Standard'
bpy.context.view_layer.update()

# ---- added for rendering (the .blend has no active camera and no usable light): camera, sun
cam_auto = bpy.data.cameras.new('AutoCamera')
cam_auto.lens = 50.0
cam_auto.sensor_width = 36.0
cam_auto.clip_end = 1000.0
ob_auto_camera = bpy.data.objects.new('AutoCamera', cam_auto)
scene.collection.objects.link(ob_auto_camera)
ob_auto_camera.location = (3.83434, -4.69669, 4.46747)
ob_auto_camera.rotation_euler = (1.09748, -7.21219e-08, 0.694738)
scene.camera = ob_auto_camera
light_auto_sun = bpy.data.lights.new('AutoSun', 'SUN')
light_auto_sun.energy = 3.0
light_auto_sun.angle = 0.0523599
ob_auto_sun = bpy.data.objects.new('AutoSun', light_auto_sun)
scene.collection.objects.link(ob_auto_sun)
ob_auto_sun.rotation_euler = (0.872665, 0.174533, 0.523599)
bpy.context.view_layer.update()
